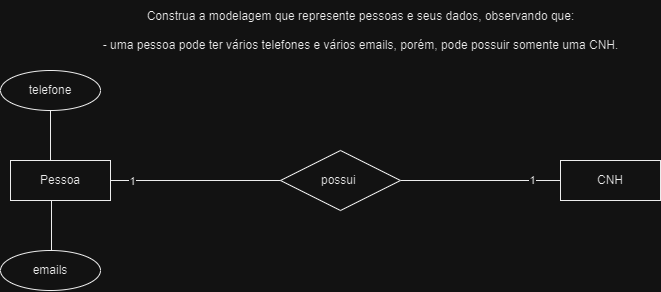

The diagram above was exported from draw.io. Its source (the exported page's mxGraphModel, read from the mxfile embedded in the PNG):
<mxGraphModel dx="1050" dy="574" grid="1" gridSize="10" guides="1" tooltips="1" connect="1" arrows="1" fold="1" page="1" pageScale="1" pageWidth="827" pageHeight="1169" math="0" shadow="0">
  <root>
    <mxCell id="0" />
    <mxCell id="1" parent="0" />
    <mxCell id="aJNk8CV3GnpALRIsfwFP-1" value="&lt;div&gt;Construa a modelagem que represente pessoas e seus dados, observando que:&lt;/div&gt;&lt;div&gt;&lt;br&gt;&lt;/div&gt;&lt;div&gt;- uma pessoa pode ter vários telefones e vários emails, porém, pode possuir somente uma CNH.&lt;/div&gt;" style="text;html=1;align=center;verticalAlign=middle;resizable=0;points=[];autosize=1;strokeColor=none;fillColor=none;" vertex="1" parent="1">
      <mxGeometry x="130" y="50" width="540" height="60" as="geometry" />
    </mxCell>
    <mxCell id="aJNk8CV3GnpALRIsfwFP-7" style="edgeStyle=orthogonalEdgeStyle;rounded=0;orthogonalLoop=1;jettySize=auto;html=1;endArrow=none;endFill=0;entryX=0.616;entryY=-0.01;entryDx=0;entryDy=0;entryPerimeter=0;exitX=0.5;exitY=1;exitDx=0;exitDy=0;" edge="1" parent="1" source="aJNk8CV3GnpALRIsfwFP-13" target="aJNk8CV3GnpALRIsfwFP-11">
      <mxGeometry relative="1" as="geometry">
        <mxPoint x="140" y="170" as="sourcePoint" />
        <Array as="points">
          <mxPoint x="90" y="240" />
          <mxPoint x="112" y="240" />
        </Array>
      </mxGeometry>
    </mxCell>
    <mxCell id="aJNk8CV3GnpALRIsfwFP-8" style="edgeStyle=orthogonalEdgeStyle;rounded=0;orthogonalLoop=1;jettySize=auto;html=1;endArrow=none;endFill=0;" edge="1" parent="1" source="aJNk8CV3GnpALRIsfwFP-3" target="aJNk8CV3GnpALRIsfwFP-4">
      <mxGeometry relative="1" as="geometry" />
    </mxCell>
    <mxCell id="aJNk8CV3GnpALRIsfwFP-17" value="1" style="edgeLabel;html=1;align=center;verticalAlign=middle;resizable=0;points=[];" vertex="1" connectable="0" parent="aJNk8CV3GnpALRIsfwFP-8">
      <mxGeometry x="0.6375" y="1" relative="1" as="geometry">
        <mxPoint as="offset" />
      </mxGeometry>
    </mxCell>
    <mxCell id="aJNk8CV3GnpALRIsfwFP-3" value="possui&amp;nbsp;" style="shape=rhombus;perimeter=rhombusPerimeter;whiteSpace=wrap;html=1;align=center;" vertex="1" parent="1">
      <mxGeometry x="320" y="200" width="120" height="60" as="geometry" />
    </mxCell>
    <mxCell id="aJNk8CV3GnpALRIsfwFP-4" value="CNH" style="whiteSpace=wrap;html=1;align=center;" vertex="1" parent="1">
      <mxGeometry x="600" y="210" width="100" height="40" as="geometry" />
    </mxCell>
    <mxCell id="aJNk8CV3GnpALRIsfwFP-15" style="edgeStyle=orthogonalEdgeStyle;rounded=0;orthogonalLoop=1;jettySize=auto;html=1;entryX=0;entryY=0.5;entryDx=0;entryDy=0;endArrow=none;endFill=0;" edge="1" parent="1" source="aJNk8CV3GnpALRIsfwFP-11" target="aJNk8CV3GnpALRIsfwFP-3">
      <mxGeometry relative="1" as="geometry" />
    </mxCell>
    <mxCell id="aJNk8CV3GnpALRIsfwFP-16" value="1" style="edgeLabel;html=1;align=center;verticalAlign=middle;resizable=0;points=[];" vertex="1" connectable="0" parent="aJNk8CV3GnpALRIsfwFP-15">
      <mxGeometry x="-0.7529" relative="1" as="geometry">
        <mxPoint as="offset" />
      </mxGeometry>
    </mxCell>
    <mxCell id="aJNk8CV3GnpALRIsfwFP-11" value="Pessoa" style="whiteSpace=wrap;html=1;align=center;" vertex="1" parent="1">
      <mxGeometry x="50" y="210" width="100" height="40" as="geometry" />
    </mxCell>
    <mxCell id="aJNk8CV3GnpALRIsfwFP-14" style="edgeStyle=orthogonalEdgeStyle;rounded=0;orthogonalLoop=1;jettySize=auto;html=1;exitX=0.5;exitY=0;exitDx=0;exitDy=0;endArrow=none;endFill=0;" edge="1" parent="1" source="aJNk8CV3GnpALRIsfwFP-12" target="aJNk8CV3GnpALRIsfwFP-11">
      <mxGeometry relative="1" as="geometry">
        <mxPoint x="90" y="290" as="targetPoint" />
        <Array as="points">
          <mxPoint x="90" y="340" />
          <mxPoint x="91" y="340" />
        </Array>
      </mxGeometry>
    </mxCell>
    <mxCell id="aJNk8CV3GnpALRIsfwFP-12" value="emails" style="ellipse;whiteSpace=wrap;html=1;align=center;" vertex="1" parent="1">
      <mxGeometry x="40" y="300" width="100" height="40" as="geometry" />
    </mxCell>
    <mxCell id="aJNk8CV3GnpALRIsfwFP-13" value="telefone" style="ellipse;whiteSpace=wrap;html=1;align=center;" vertex="1" parent="1">
      <mxGeometry x="40" y="120" width="100" height="40" as="geometry" />
    </mxCell>
  </root>
</mxGraphModel>